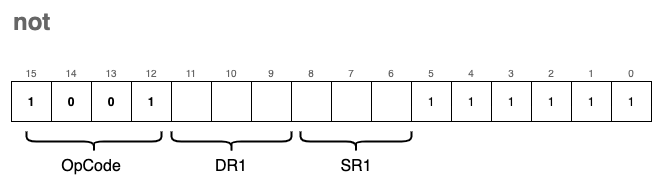

The diagram above was exported from draw.io. Its source (the exported page's mxGraphModel, read from the mxfile embedded in the PNG):
<mxGraphModel dx="1106" dy="892" grid="1" gridSize="10" guides="1" tooltips="1" connect="1" arrows="1" fold="1" page="1" pageScale="1" pageWidth="827" pageHeight="1169" math="0" shadow="0">
  <root>
    <mxCell id="0" />
    <mxCell id="1" parent="0" />
    <mxCell id="PzuIrlQaU6gUbfsNahON-90" value="" style="rounded=0;whiteSpace=wrap;html=1;fontSize=10;strokeWidth=2;fillColor=none;strokeColor=none;" parent="1" vertex="1">
      <mxGeometry x="190" y="120" width="660" height="190" as="geometry" />
    </mxCell>
    <mxCell id="PzuIrlQaU6gUbfsNahON-1" value="1" style="rounded=0;whiteSpace=wrap;html=1;fontStyle=1;" parent="1" vertex="1">
      <mxGeometry x="200" y="200" width="40" height="40" as="geometry" />
    </mxCell>
    <mxCell id="PzuIrlQaU6gUbfsNahON-2" value="0" style="rounded=0;whiteSpace=wrap;html=1;fontStyle=1;" parent="1" vertex="1">
      <mxGeometry x="240" y="200" width="40" height="40" as="geometry" />
    </mxCell>
    <mxCell id="PzuIrlQaU6gUbfsNahON-3" value="0" style="rounded=0;whiteSpace=wrap;html=1;fontStyle=1;" parent="1" vertex="1">
      <mxGeometry x="280" y="200" width="40" height="40" as="geometry" />
    </mxCell>
    <mxCell id="PzuIrlQaU6gUbfsNahON-4" value="1" style="rounded=0;whiteSpace=wrap;html=1;fontStyle=1;" parent="1" vertex="1">
      <mxGeometry x="320" y="200" width="40" height="40" as="geometry" />
    </mxCell>
    <mxCell id="PzuIrlQaU6gUbfsNahON-5" value="" style="rounded=0;whiteSpace=wrap;html=1;" parent="1" vertex="1">
      <mxGeometry x="360" y="200" width="40" height="40" as="geometry" />
    </mxCell>
    <mxCell id="PzuIrlQaU6gUbfsNahON-6" value="" style="rounded=0;whiteSpace=wrap;html=1;" parent="1" vertex="1">
      <mxGeometry x="400" y="200" width="40" height="40" as="geometry" />
    </mxCell>
    <mxCell id="PzuIrlQaU6gUbfsNahON-7" value="" style="rounded=0;whiteSpace=wrap;html=1;" parent="1" vertex="1">
      <mxGeometry x="440" y="200" width="40" height="40" as="geometry" />
    </mxCell>
    <mxCell id="PzuIrlQaU6gUbfsNahON-8" value="" style="rounded=0;whiteSpace=wrap;html=1;" parent="1" vertex="1">
      <mxGeometry x="480" y="200" width="40" height="40" as="geometry" />
    </mxCell>
    <mxCell id="PzuIrlQaU6gUbfsNahON-9" value="" style="rounded=0;whiteSpace=wrap;html=1;" parent="1" vertex="1">
      <mxGeometry x="520" y="200" width="40" height="40" as="geometry" />
    </mxCell>
    <mxCell id="PzuIrlQaU6gUbfsNahON-10" value="" style="rounded=0;whiteSpace=wrap;html=1;" parent="1" vertex="1">
      <mxGeometry x="560" y="200" width="40" height="40" as="geometry" />
    </mxCell>
    <mxCell id="PzuIrlQaU6gUbfsNahON-11" value="1" style="rounded=0;whiteSpace=wrap;html=1;" parent="1" vertex="1">
      <mxGeometry x="600" y="200" width="40" height="40" as="geometry" />
    </mxCell>
    <mxCell id="PzuIrlQaU6gUbfsNahON-12" value="1" style="rounded=0;whiteSpace=wrap;html=1;" parent="1" vertex="1">
      <mxGeometry x="640" y="200" width="40" height="40" as="geometry" />
    </mxCell>
    <mxCell id="PzuIrlQaU6gUbfsNahON-13" value="1" style="rounded=0;whiteSpace=wrap;html=1;" parent="1" vertex="1">
      <mxGeometry x="680" y="200" width="40" height="40" as="geometry" />
    </mxCell>
    <mxCell id="PzuIrlQaU6gUbfsNahON-14" value="1" style="rounded=0;whiteSpace=wrap;html=1;" parent="1" vertex="1">
      <mxGeometry x="720" y="200" width="40" height="40" as="geometry" />
    </mxCell>
    <mxCell id="PzuIrlQaU6gUbfsNahON-15" value="1" style="rounded=0;whiteSpace=wrap;html=1;" parent="1" vertex="1">
      <mxGeometry x="760" y="200" width="40" height="40" as="geometry" />
    </mxCell>
    <mxCell id="PzuIrlQaU6gUbfsNahON-16" value="1" style="rounded=0;whiteSpace=wrap;html=1;" parent="1" vertex="1">
      <mxGeometry x="800" y="200" width="40" height="40" as="geometry" />
    </mxCell>
    <mxCell id="PzuIrlQaU6gUbfsNahON-63" value="" style="shape=curlyBracket;whiteSpace=wrap;html=1;rounded=1;fontSize=16;strokeWidth=2;fillColor=none;rotation=-90;" parent="1" vertex="1">
      <mxGeometry x="272.5" y="192.5" width="20" height="135" as="geometry" />
    </mxCell>
    <mxCell id="PzuIrlQaU6gUbfsNahON-65" value="OpCode" style="text;html=1;strokeColor=none;fillColor=none;align=center;verticalAlign=middle;whiteSpace=wrap;rounded=0;fontSize=16;" parent="1" vertex="1">
      <mxGeometry x="250" y="270" width="60" height="30" as="geometry" />
    </mxCell>
    <mxCell id="PzuIrlQaU6gUbfsNahON-71" value="" style="shape=curlyBracket;whiteSpace=wrap;html=1;rounded=1;fontSize=16;strokeWidth=2;fillColor=none;rotation=-90;" parent="1" vertex="1">
      <mxGeometry x="534.53" y="204.54" width="20" height="110.93" as="geometry" />
    </mxCell>
    <mxCell id="PzuIrlQaU6gUbfsNahON-72" value="SR1" style="text;html=1;strokeColor=none;fillColor=none;align=center;verticalAlign=middle;whiteSpace=wrap;rounded=0;fontSize=16;" parent="1" vertex="1">
      <mxGeometry x="514.53" y="270" width="60" height="30" as="geometry" />
    </mxCell>
    <mxCell id="PzuIrlQaU6gUbfsNahON-73" value="0" style="text;html=1;strokeColor=none;fillColor=none;align=center;verticalAlign=bottom;whiteSpace=wrap;rounded=0;fontSize=10;fontColor=#666666;" parent="1" vertex="1">
      <mxGeometry x="800" y="170" width="40" height="30" as="geometry" />
    </mxCell>
    <mxCell id="PzuIrlQaU6gUbfsNahON-74" value="1" style="text;html=1;strokeColor=none;fillColor=none;align=center;verticalAlign=bottom;whiteSpace=wrap;rounded=0;fontSize=10;fontColor=#666666;" parent="1" vertex="1">
      <mxGeometry x="760" y="170" width="40" height="30" as="geometry" />
    </mxCell>
    <mxCell id="PzuIrlQaU6gUbfsNahON-75" value="2" style="text;html=1;strokeColor=none;fillColor=none;align=center;verticalAlign=bottom;whiteSpace=wrap;rounded=0;fontSize=10;fontColor=#666666;" parent="1" vertex="1">
      <mxGeometry x="720" y="170" width="40" height="30" as="geometry" />
    </mxCell>
    <mxCell id="PzuIrlQaU6gUbfsNahON-76" value="3" style="text;html=1;strokeColor=none;fillColor=none;align=center;verticalAlign=bottom;whiteSpace=wrap;rounded=0;fontSize=10;fontColor=#666666;" parent="1" vertex="1">
      <mxGeometry x="680" y="170" width="40" height="30" as="geometry" />
    </mxCell>
    <mxCell id="PzuIrlQaU6gUbfsNahON-77" value="4" style="text;html=1;strokeColor=none;fillColor=none;align=center;verticalAlign=bottom;whiteSpace=wrap;rounded=0;fontSize=10;fontColor=#666666;" parent="1" vertex="1">
      <mxGeometry x="640" y="170" width="40" height="30" as="geometry" />
    </mxCell>
    <mxCell id="PzuIrlQaU6gUbfsNahON-78" value="5" style="text;html=1;strokeColor=none;fillColor=none;align=center;verticalAlign=bottom;whiteSpace=wrap;rounded=0;fontSize=10;fontColor=#666666;" parent="1" vertex="1">
      <mxGeometry x="600" y="170" width="40" height="30" as="geometry" />
    </mxCell>
    <mxCell id="PzuIrlQaU6gUbfsNahON-79" value="6" style="text;html=1;strokeColor=none;fillColor=none;align=center;verticalAlign=bottom;whiteSpace=wrap;rounded=0;fontSize=10;fontColor=#666666;" parent="1" vertex="1">
      <mxGeometry x="560" y="170" width="40" height="30" as="geometry" />
    </mxCell>
    <mxCell id="PzuIrlQaU6gUbfsNahON-80" value="7" style="text;html=1;strokeColor=none;fillColor=none;align=center;verticalAlign=bottom;whiteSpace=wrap;rounded=0;fontSize=10;fontColor=#666666;" parent="1" vertex="1">
      <mxGeometry x="520" y="170" width="40" height="30" as="geometry" />
    </mxCell>
    <mxCell id="PzuIrlQaU6gUbfsNahON-81" value="8" style="text;html=1;strokeColor=none;fillColor=none;align=center;verticalAlign=bottom;whiteSpace=wrap;rounded=0;fontSize=10;fontColor=#666666;" parent="1" vertex="1">
      <mxGeometry x="480" y="170" width="40" height="30" as="geometry" />
    </mxCell>
    <mxCell id="PzuIrlQaU6gUbfsNahON-82" value="9" style="text;html=1;strokeColor=none;fillColor=none;align=center;verticalAlign=bottom;whiteSpace=wrap;rounded=0;fontSize=10;fontColor=#666666;" parent="1" vertex="1">
      <mxGeometry x="440" y="170" width="40" height="30" as="geometry" />
    </mxCell>
    <mxCell id="PzuIrlQaU6gUbfsNahON-83" value="10" style="text;html=1;strokeColor=none;fillColor=none;align=center;verticalAlign=bottom;whiteSpace=wrap;rounded=0;fontSize=10;fontColor=#666666;" parent="1" vertex="1">
      <mxGeometry x="400" y="170" width="40" height="30" as="geometry" />
    </mxCell>
    <mxCell id="PzuIrlQaU6gUbfsNahON-84" value="11" style="text;html=1;strokeColor=none;fillColor=none;align=center;verticalAlign=bottom;whiteSpace=wrap;rounded=0;fontSize=10;fontColor=#666666;" parent="1" vertex="1">
      <mxGeometry x="360" y="170" width="40" height="30" as="geometry" />
    </mxCell>
    <mxCell id="PzuIrlQaU6gUbfsNahON-85" value="12" style="text;html=1;strokeColor=none;fillColor=none;align=center;verticalAlign=bottom;whiteSpace=wrap;rounded=0;fontSize=10;fontColor=#666666;" parent="1" vertex="1">
      <mxGeometry x="320" y="170" width="40" height="30" as="geometry" />
    </mxCell>
    <mxCell id="PzuIrlQaU6gUbfsNahON-86" value="13" style="text;html=1;strokeColor=none;fillColor=none;align=center;verticalAlign=bottom;whiteSpace=wrap;rounded=0;fontSize=10;fontColor=#666666;" parent="1" vertex="1">
      <mxGeometry x="280" y="170" width="40" height="30" as="geometry" />
    </mxCell>
    <mxCell id="PzuIrlQaU6gUbfsNahON-87" value="14" style="text;html=1;strokeColor=none;fillColor=none;align=center;verticalAlign=bottom;whiteSpace=wrap;rounded=0;fontSize=10;fontColor=#666666;" parent="1" vertex="1">
      <mxGeometry x="240" y="170" width="40" height="30" as="geometry" />
    </mxCell>
    <mxCell id="PzuIrlQaU6gUbfsNahON-88" value="15" style="text;html=1;strokeColor=none;fillColor=none;align=center;verticalAlign=bottom;whiteSpace=wrap;rounded=0;fontSize=10;fontColor=#666666;" parent="1" vertex="1">
      <mxGeometry x="200" y="170" width="40" height="30" as="geometry" />
    </mxCell>
    <mxCell id="PzuIrlQaU6gUbfsNahON-89" value="not" style="text;strokeColor=none;fillColor=none;html=1;fontSize=24;fontStyle=1;verticalAlign=middle;align=left;fontColor=#666666;" parent="1" vertex="1">
      <mxGeometry x="200" y="120" width="100" height="40" as="geometry" />
    </mxCell>
    <mxCell id="PzuIrlQaU6gUbfsNahON-91" value="" style="shape=curlyBracket;whiteSpace=wrap;html=1;rounded=1;fontSize=16;strokeWidth=2;fillColor=none;rotation=-90;" parent="1" vertex="1">
      <mxGeometry x="410" y="200" width="20" height="120" as="geometry" />
    </mxCell>
    <mxCell id="PzuIrlQaU6gUbfsNahON-92" value="DR1" style="text;html=1;strokeColor=none;fillColor=none;align=center;verticalAlign=middle;whiteSpace=wrap;rounded=0;fontSize=16;" parent="1" vertex="1">
      <mxGeometry x="390" y="270" width="60" height="30" as="geometry" />
    </mxCell>
  </root>
</mxGraphModel>